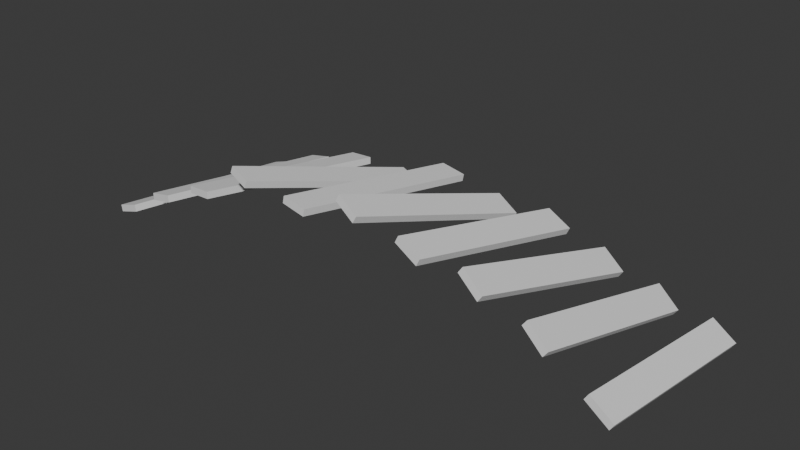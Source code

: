 # Source: Bridge.blend  (saved by Blender 4.0.36; exported with 4.5.12 LTS)
import bpy
from mathutils import Matrix  # noqa: F401  (used for matrix-valued properties, if any)

bpy.ops.wm.read_factory_settings(use_empty=True)
scene = bpy.context.scene
scene.name = 'Scene'

# ---- collections
col_collection = bpy.data.collections.new('Collection'); scene.collection.children.link(col_collection)

# ---- node groups
ng_brifge = bpy.data.node_groups.new('Brifge', 'GeometryNodeTree')
_s = ng_brifge.interface.new_socket(name='Geometry', in_out='OUTPUT', socket_type='NodeSocketGeometry')
_s = ng_brifge.interface.new_socket(name='Instances', in_out='OUTPUT', socket_type='NodeSocketGeometry')
_s = ng_brifge.interface.new_socket(name='Geometry', in_out='INPUT', socket_type='NodeSocketGeometry')
_s = ng_brifge.interface.new_socket(name='Bridge Length', in_out='INPUT', socket_type='NodeSocketFloat')
_s.default_value = 1.0
_s.min_value = 1.0
_s.max_value = 1e+04
_s = ng_brifge.interface.new_socket(name='Bridge Height', in_out='INPUT', socket_type='NodeSocketFloat')
_s.default_value = 1.0
_s.min_value = -1e+04
_s.max_value = 1e+04
_s = ng_brifge.interface.new_socket(name='Bridge_Width', in_out='INPUT', socket_type='NodeSocketFloat')
_s.min_value = -1e+04
_s.max_value = 1e+04
_s = ng_brifge.interface.new_socket(name='Length of Planks', in_out='INPUT', socket_type='NodeSocketFloat')
_s.subtype = 'DISTANCE'
_s.default_value = 1.1
_s.min_value = 0.001
_s = ng_brifge.interface.new_socket(name='Height of Planks', in_out='INPUT', socket_type='NodeSocketFloat')
_s.default_value = 0.2
_s.min_value = -1e+04
_s.max_value = 1e+04
ng_brifge.is_modifier = True
_N = ng_brifge.nodes; _L = ng_brifge.links
n0 = _N.new('NodeFrame'); n0.name = 'Frame'; n0.location = (-1161, 295)
n0.label = 'Left_Side'
n0.width = 1147
n1 = _N.new('NodeFrame'); n1.name = 'Frame.002'; n1.location = (-1449, -353)
n1.label = 'MID'
n1.width = 1212
n2 = _N.new('NodeFrame'); n2.name = 'Frame.001'; n2.location = (-1458, -1468)
n2.label = 'Right_Side'
n2.width = 1232
n3 = _N.new('NodeFrame'); n3.name = 'Frame.003'; n3.location = (-740, -964)
n3.label = 'Wood Plank'
n3.width = 953
n4 = _N.new('NodeFrame'); n4.name = 'Frame.004'; n4.location = (65, -480)
n4.label = 'Planks Instance'
n4.width = 654
n5 = _N.new('GeometryNodeCurveQuadraticBezier'); n5.name = 'Quadratic Bezier'; n5.location = (977, -164)
n5.inputs[0].default_value = 12
n6 = _N.new('ShaderNodeCombineXYZ'); n6.name = 'Combine XYZ'; n6.location = (554, -390)
n7 = _N.new('ShaderNodeMath'); n7.name = 'Math'; n7.location = (487, -40)
n7.operation = 'MULTIPLY'
n7.inputs[1].default_value = -1.0
n8 = _N.new('ShaderNodeCombineXYZ'); n8.name = 'Combine XYZ.001'; n8.location = (769, -80)
n9 = _N.new('ShaderNodeCombineXYZ'); n9.name = 'Combine XYZ.002'; n9.location = (571, -248)
n10 = _N.new('NodeGroupInput'); n10.name = 'Group Input'; n10.location = (30, -270)
n11 = _N.new('GeometryNodeJoinGeometry'); n11.name = 'Join Geometry'; n11.location = (2769, -397)
n12 = _N.new('NodeGroupOutput'); n12.name = 'Group Output'; n12.location = (3186, -377)
n13 = _N.new('NodeReroute'); n13.name = 'Reroute'; n13.location = (970, -1348)
n13.width = 16
n13.socket_idname = 'NodeSocketGeometry'
n14 = _N.new('ShaderNodeMath'); n14.name = 'Math.004'; n14.location = (553, -40)
n14.operation = 'MULTIPLY'
n14.inputs[1].default_value = -1.0
n15 = _N.new('ShaderNodeCombineXYZ'); n15.name = 'Combine XYZ.008'; n15.location = (835, -80)
n16 = _N.new('ShaderNodeCombineXYZ'); n16.name = 'Combine XYZ.009'; n16.location = (583, -223)
n17 = _N.new('ShaderNodeCombineXYZ'); n17.name = 'Combine XYZ.007'; n17.location = (591, -379)
n18 = _N.new('NodeGroupInput'); n18.name = 'Group Input.002'; n18.location = (30, -223)
n19 = _N.new('GeometryNodeCurveQuadraticBezier'); n19.name = 'Quadratic Bezier.002'; n19.location = (1042, -164)
n19.inputs[0].default_value = 12
n20 = _N.new('ShaderNodeCombineXYZ'); n20.name = 'Combine XYZ.003'; n20.location = (639, -389)
n21 = _N.new('ShaderNodeCombineXYZ'); n21.name = 'Combine XYZ.004'; n21.location = (854, -80)
n22 = _N.new('ShaderNodeCombineXYZ'); n22.name = 'Combine XYZ.005'; n22.location = (656, -247)
n23 = _N.new('ShaderNodeMath'); n23.name = 'Math.001'; n23.location = (572, -40)
n23.operation = 'MULTIPLY'
n23.inputs[1].default_value = -1.0
n24 = _N.new('GeometryNodeCurveQuadraticBezier'); n24.name = 'Quadratic Bezier.001'; n24.location = (1062, -164)
n24.inputs[0].default_value = 12
n25 = _N.new('ShaderNodeMath'); n25.name = 'Math.002'; n25.location = (332, -391)
n25.operation = 'MULTIPLY'
n25.inputs[1].default_value = -1.0
n26 = _N.new('NodeGroupInput'); n26.name = 'Group Input.001'; n26.location = (30, -167)
n27 = _N.new('ShaderNodeCombineXYZ'); n27.name = 'Combine XYZ.006'; n27.location = (558, -169)
n28 = _N.new('NodeGroupInput'); n28.name = 'Group Input.003'; n28.location = (30, -149)
n29 = _N.new('ShaderNodeMath'); n29.name = 'Math.003'; n29.location = (300, -40)
n29.operation = 'MULTIPLY'
n29.inputs[1].default_value = 2.2
n30 = _N.new('GeometryNodeInstanceOnPoints'); n30.name = 'Instance on Points'; n30.location = (300, -40)
n31 = _N.new('GeometryNodeCurveToPoints'); n31.name = 'Curve to Points'; n31.location = (30, -66)
n32 = _N.new('GeometryNodeRotateInstances'); n32.name = 'Rotate Instances'; n32.location = (484, -51)
n32.inputs[2].default_value = (0.0, 1.571, 1.571)
n33 = _N.new('GeometryNodeMeshCube'); n33.name = 'Cube'; n33.location = (783, -141)
n33.inputs[1].default_value = 3
n33.inputs[2].default_value = 6
n33.inputs[3].default_value = 3
n34 = _N.new('ShaderNodeValue'); n34.name = 'Value'; n34.location = (1072, -713)
n34.outputs[0].default_value = 0.0
n35 = _N.new('GeometryNodeRotateInstances'); n35.name = 'Rotate Instances.001'; n35.location = (1082, -537)
n36 = _N.new('GeometryNodeRealizeInstances'); n36.name = 'Realize Instances'; n36.location = (1343, -519)
n37 = _N.new('GeometryNodeSetPosition'); n37.name = 'Set Position'; n37.location = (1710, -510)
n37.inputs[3].default_value = (0.0, 0.9, 0.0)
n38 = _N.new('ShaderNodeTexNoise'); n38.name = 'Noise Texture.001'; n38.location = (1229, -808)
n38.noise_dimensions = '2D'
n38.inputs[2].default_value = 9.8
n38.inputs[3].default_value = 15.0
n38.inputs[4].default_value = 1.0
n38.inputs[8].default_value = 1.3
n39 = _N.new('ShaderNodeTexNoise'); n39.name = 'Noise Texture'; n39.location = (542, -930)
n39.noise_dimensions = '2D'
n39.inputs[2].default_value = 20.8
n39.inputs[3].default_value = 15.0
n39.inputs[4].default_value = 1.0
n39.inputs[8].default_value = 27.0
n40 = _N.new('ShaderNodeValToRGB'); n40.name = 'Color Ramp'; n40.location = (811, -870)
while len(n40.color_ramp.elements) > 1: n40.color_ramp.elements.remove(n40.color_ramp.elements[-1])
n40.color_ramp.elements[0].position = 0.3773; n40.color_ramp.elements[0].color = (0.0, 0.0, 0.0, 1.0)
_e = n40.color_ramp.elements.new(1.0); _e.color = (1.0, 1.0, 1.0, 1.0)
n41 = _N.new('FunctionNodeEulerToRotation'); n41.name = 'Euler to Rotation'; n41.location = (1042, -537)
n5.parent = n0
n6.parent = n0
n7.parent = n0
n8.parent = n0
n9.parent = n0
n10.parent = n0
n14.parent = n1
n15.parent = n1
n16.parent = n1
n17.parent = n1
n18.parent = n1
n19.parent = n1
n20.parent = n2
n21.parent = n2
n22.parent = n2
n23.parent = n2
n24.parent = n2
n25.parent = n2
n26.parent = n2
n27.parent = n3
n28.parent = n3
n29.parent = n3
n30.parent = n4
n31.parent = n4
n32.parent = n4
n33.parent = n3
_L.new(n7.outputs[0], n8.inputs[0])
_L.new(n6.outputs[0], n5.inputs[3])
_L.new(n8.outputs[0], n5.inputs[1])
_L.new(n9.outputs[0], n5.inputs[2])
_L.new(n10.outputs[1], n7.inputs[0])
_L.new(n10.outputs[1], n6.inputs[0])
_L.new(n10.outputs[2], n9.inputs[2])
_L.new(n10.outputs[3], n8.inputs[1])
_L.new(n10.outputs[3], n9.inputs[1])
_L.new(n10.outputs[3], n6.inputs[1])
_L.new(n23.outputs[0], n21.inputs[0])
_L.new(n20.outputs[0], n24.inputs[3])
_L.new(n21.outputs[0], n24.inputs[1])
_L.new(n22.outputs[0], n24.inputs[2])
_L.new(n26.outputs[1], n23.inputs[0])
_L.new(n26.outputs[1], n20.inputs[0])
_L.new(n26.outputs[2], n22.inputs[2])
_L.new(n25.outputs[0], n22.inputs[1])
_L.new(n25.outputs[0], n20.inputs[1])
_L.new(n25.outputs[0], n21.inputs[1])
_L.new(n26.outputs[3], n25.inputs[0])
_L.new(n13.outputs[0], n11.inputs[0])
_L.new(n5.outputs[0], n11.inputs[0])
_L.new(n27.outputs[0], n33.inputs[0])
_L.new(n29.outputs[0], n27.inputs[1])
_L.new(n33.outputs[0], n30.inputs[2])
_L.new(n14.outputs[0], n15.inputs[0])
_L.new(n17.outputs[0], n19.inputs[3])
_L.new(n15.outputs[0], n19.inputs[1])
_L.new(n16.outputs[0], n19.inputs[2])
_L.new(n18.outputs[1], n14.inputs[0])
_L.new(n18.outputs[1], n17.inputs[0])
_L.new(n18.outputs[2], n16.inputs[2])
_L.new(n37.outputs[0], n11.inputs[0])
_L.new(n11.outputs[0], n12.inputs[0])
_L.new(n19.outputs[0], n31.inputs[0])
_L.new(n31.outputs[0], n30.inputs[0])
_L.new(n30.outputs[0], n32.inputs[0])
_L.new(n31.outputs[3], n30.inputs[5])
_L.new(n28.outputs[4], n31.inputs[2])
_L.new(n28.outputs[4], n27.inputs[0])
_L.new(n28.outputs[5], n27.inputs[2])
_L.new(n28.outputs[3], n29.inputs[0])
_L.new(n24.outputs[0], n13.inputs[0])
_L.new(n36.outputs[0], n37.inputs[0])
_L.new(n35.outputs[0], n36.inputs[0])
_L.new(n32.outputs[0], n35.inputs[0])
_L.new(n40.outputs[0], n41.inputs[0])
_L.new(n39.outputs[0], n40.inputs[0])
_L.new(n41.outputs[0], n35.inputs[2])
n12.is_active_output = True

# ---- world
world_world = bpy.data.worlds.new('World'); scene.world = world_world
world_world.use_nodes = True; world_world.node_tree.nodes.clear()
_N = world_world.node_tree.nodes; _L = world_world.node_tree.links
n0 = _N.new('ShaderNodeOutputWorld'); n0.name = 'World Output'; n0.location = (300, 300)
n1 = _N.new('ShaderNodeBackground'); n1.name = 'Background'; n1.location = (10, 300)
n1.inputs[0].default_value = (0.05088, 0.05088, 0.05088, 1.0)
_L.new(n1.outputs[0], n0.inputs[0])
n0.is_active_output = True
world_world.color = (0.05088, 0.05088, 0.05088)
world_world.use_sun_shadow = False
world_world.sun_shadow_jitter_overblur = 0.0

# ---- meshes
me_plane = bpy.data.meshes.new('Plane')
me_plane.from_pydata([(-1.0, -1.0, 0.0), (1.0, -1.0, 0.0), (-1.0, 1.0, 0.0), (1.0, 1.0, 0.0)], [], [(0, 1, 3, 2)])
_uv = me_plane.uv_layers.new(name='UVMap')
_uv.uv.foreach_set('vector', [0.0, 0.0, 1.0, 0.0, 1.0, 1.0, 0.0, 1.0])
me_plane.update()

# ---- objects
ob_plane = bpy.data.objects.new('Plane', me_plane)

# ---- transforms, parenting, visibility, modifiers, constraints
ob_plane.location = (0.0, 0.0, 0.0)
_m = ob_plane.modifiers.new('GeometryNodes', 'NODES')
_m.node_group = ng_brifge
_gi = [s.identifier for s in ng_brifge.interface.items_tree if s.item_type == 'SOCKET' and s.in_out == 'INPUT']
_m[_gi[1]] = 10.0  # Bridge Length
_m[_gi[2]] = 5.19  # Bridge Height
_m[_gi[3]] = 3.32  # Bridge_Width
_m[_gi[4]] = 1.07  # Length of Planks
_m[_gi[5]] = 0.26  # Height of Planks

# ---- collection membership
col_collection.objects.link(ob_plane)

# ---- scene / render settings (as saved in the file)
scene.frame_start = 1; scene.frame_end = 250; scene.frame_set(1)
scene.render.engine = 'BLENDER_EEVEE_NEXT'
scene.cycles.sampling_pattern = 'TABULATED_SOBOL'
bpy.context.view_layer.update()

# ---- added for rendering (the .blend has no active camera and no usable light): camera, sun
cam_auto = bpy.data.cameras.new('AutoCamera')
cam_auto.lens = 50.0
cam_auto.sensor_width = 36.0
cam_auto.clip_end = 1000.0
ob_auto_camera = bpy.data.objects.new('AutoCamera', cam_auto)
scene.collection.objects.link(ob_auto_camera)
ob_auto_camera.location = (21.4185, -25.0259, 18.7228)
ob_auto_camera.rotation_euler = (1.09748, -7.21219e-08, 0.694738)
scene.camera = ob_auto_camera
light_auto_sun = bpy.data.lights.new('AutoSun', 'SUN')
light_auto_sun.energy = 3.0
light_auto_sun.angle = 0.0523599
ob_auto_sun = bpy.data.objects.new('AutoSun', light_auto_sun)
scene.collection.objects.link(ob_auto_sun)
ob_auto_sun.rotation_euler = (0.872665, 0.174533, 0.523599)
bpy.context.view_layer.update()
